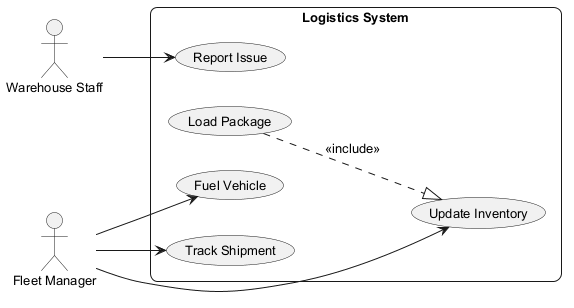

The diagram above was rendered by PlantUML. Its source (embedded in the PNG):
@startuml
skinparam backgroundColor #FFFFFF
skinparam roundCorner 15
skinparam defaultFontSize 13
left to right direction
actor "Warehouse Staff" as WarehouseStaff
actor "Fleet Manager" as FleetManager
rectangle "Logistics System" {
  usecase "Report Issue" as UC_ReportIssue
  usecase "Update Inventory" as UC_UpdateInventory
  usecase "Load Package" as UC_LoadPackage
  usecase "Fuel Vehicle" as UC_FuelVehicle
  usecase "Track Shipment" as UC_TrackShipment
}
WarehouseStaff --> UC_ReportIssue
FleetManager --> UC_FuelVehicle
FleetManager --> UC_TrackShipment
FleetManager --> UC_UpdateInventory
UC_LoadPackage ..|> UC_UpdateInventory : <<include>>
@enduml